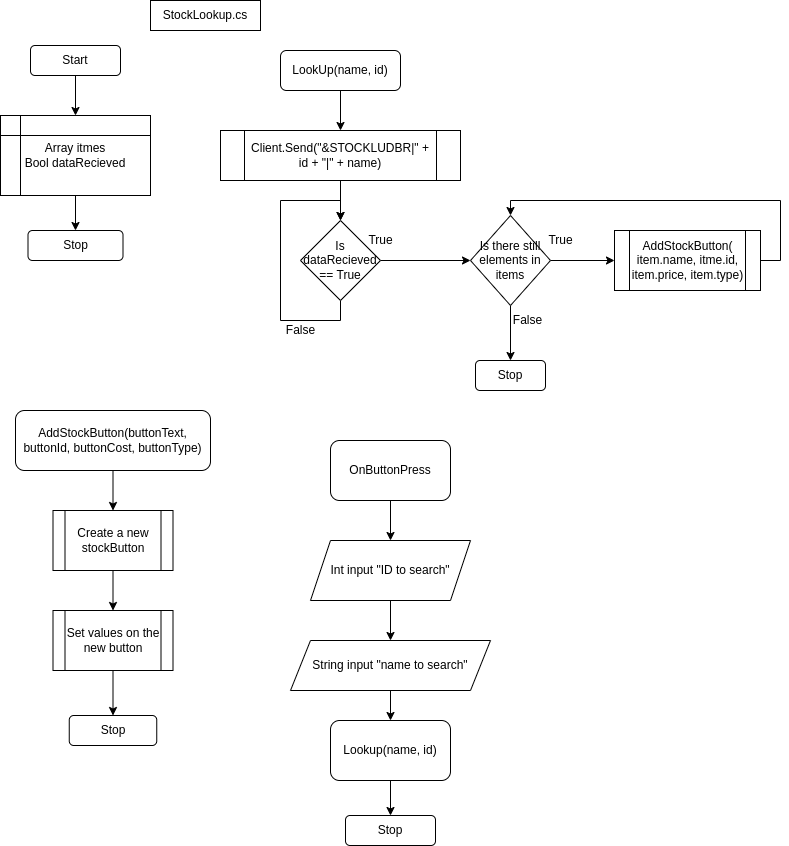

The diagram above was exported from draw.io. Its source (the exported page's mxGraphModel, read from the mxfile embedded in the PNG):
<mxGraphModel dx="630" dy="537" grid="1" gridSize="10" guides="1" tooltips="1" connect="1" arrows="1" fold="1" page="1" pageScale="1" pageWidth="827" pageHeight="1169" math="0" shadow="0">
  <root>
    <mxCell id="0" />
    <mxCell id="1" parent="0" />
    <mxCell id="4iDtlcB-9uRCgEGdE6f9-9" style="edgeStyle=orthogonalEdgeStyle;rounded=0;orthogonalLoop=1;jettySize=auto;html=1;" parent="1" source="4iDtlcB-9uRCgEGdE6f9-1" target="4iDtlcB-9uRCgEGdE6f9-2" edge="1">
      <mxGeometry relative="1" as="geometry" />
    </mxCell>
    <mxCell id="4iDtlcB-9uRCgEGdE6f9-1" value="LookUp(name, id)" style="rounded=1;whiteSpace=wrap;html=1;" parent="1" vertex="1">
      <mxGeometry x="310" y="50" width="120" height="40" as="geometry" />
    </mxCell>
    <mxCell id="4iDtlcB-9uRCgEGdE6f9-10" style="edgeStyle=orthogonalEdgeStyle;rounded=0;orthogonalLoop=1;jettySize=auto;html=1;" parent="1" source="4iDtlcB-9uRCgEGdE6f9-2" target="4iDtlcB-9uRCgEGdE6f9-5" edge="1">
      <mxGeometry relative="1" as="geometry" />
    </mxCell>
    <mxCell id="4iDtlcB-9uRCgEGdE6f9-2" value="Client.Send(&quot;&amp;amp;STOCKLUDBR|&quot; + id + &quot;|&quot; + name)" style="shape=process;whiteSpace=wrap;html=1;backgroundOutline=1;" parent="1" vertex="1">
      <mxGeometry x="250" y="130" width="240" height="50" as="geometry" />
    </mxCell>
    <mxCell id="4iDtlcB-9uRCgEGdE6f9-12" style="edgeStyle=orthogonalEdgeStyle;rounded=0;orthogonalLoop=1;jettySize=auto;html=1;entryX=0;entryY=0.5;entryDx=0;entryDy=0;" parent="1" source="4iDtlcB-9uRCgEGdE6f9-5" target="4iDtlcB-9uRCgEGdE6f9-6" edge="1">
      <mxGeometry relative="1" as="geometry" />
    </mxCell>
    <mxCell id="4iDtlcB-9uRCgEGdE6f9-16" style="edgeStyle=orthogonalEdgeStyle;rounded=0;orthogonalLoop=1;jettySize=auto;html=1;exitX=0.5;exitY=1;exitDx=0;exitDy=0;entryX=0.5;entryY=0;entryDx=0;entryDy=0;" parent="1" source="4iDtlcB-9uRCgEGdE6f9-5" target="4iDtlcB-9uRCgEGdE6f9-5" edge="1">
      <mxGeometry relative="1" as="geometry">
        <mxPoint x="370" y="200" as="targetPoint" />
        <Array as="points">
          <mxPoint x="370" y="320" />
          <mxPoint x="310" y="320" />
          <mxPoint x="310" y="200" />
          <mxPoint x="370" y="200" />
        </Array>
      </mxGeometry>
    </mxCell>
    <mxCell id="4iDtlcB-9uRCgEGdE6f9-5" value="Is dataRecieved == True" style="rhombus;whiteSpace=wrap;html=1;" parent="1" vertex="1">
      <mxGeometry x="330" y="220" width="80" height="80" as="geometry" />
    </mxCell>
    <mxCell id="4iDtlcB-9uRCgEGdE6f9-13" style="edgeStyle=orthogonalEdgeStyle;rounded=0;orthogonalLoop=1;jettySize=auto;html=1;entryX=0;entryY=0.5;entryDx=0;entryDy=0;" parent="1" source="4iDtlcB-9uRCgEGdE6f9-6" target="4iDtlcB-9uRCgEGdE6f9-8" edge="1">
      <mxGeometry relative="1" as="geometry" />
    </mxCell>
    <mxCell id="4iDtlcB-9uRCgEGdE6f9-17" style="edgeStyle=orthogonalEdgeStyle;rounded=0;orthogonalLoop=1;jettySize=auto;html=1;entryX=0.5;entryY=0;entryDx=0;entryDy=0;" parent="1" source="4iDtlcB-9uRCgEGdE6f9-6" target="4iDtlcB-9uRCgEGdE6f9-7" edge="1">
      <mxGeometry relative="1" as="geometry" />
    </mxCell>
    <mxCell id="4iDtlcB-9uRCgEGdE6f9-6" value="Is there still elements in items" style="rhombus;whiteSpace=wrap;html=1;" parent="1" vertex="1">
      <mxGeometry x="500" y="215" width="80" height="90" as="geometry" />
    </mxCell>
    <mxCell id="4iDtlcB-9uRCgEGdE6f9-7" value="Stop" style="rounded=1;whiteSpace=wrap;html=1;" parent="1" vertex="1">
      <mxGeometry x="505" y="360" width="70" height="30" as="geometry" />
    </mxCell>
    <mxCell id="4iDtlcB-9uRCgEGdE6f9-14" style="edgeStyle=orthogonalEdgeStyle;rounded=0;orthogonalLoop=1;jettySize=auto;html=1;entryX=0.5;entryY=0;entryDx=0;entryDy=0;" parent="1" source="4iDtlcB-9uRCgEGdE6f9-8" target="4iDtlcB-9uRCgEGdE6f9-6" edge="1">
      <mxGeometry relative="1" as="geometry">
        <Array as="points">
          <mxPoint x="810" y="260" />
          <mxPoint x="810" y="200" />
          <mxPoint x="540" y="200" />
        </Array>
      </mxGeometry>
    </mxCell>
    <mxCell id="4iDtlcB-9uRCgEGdE6f9-8" value="AddStockButton( item.name, itme.id, item.price, item.type)" style="shape=process;whiteSpace=wrap;html=1;backgroundOutline=1;" parent="1" vertex="1">
      <mxGeometry x="644" y="230" width="146" height="60" as="geometry" />
    </mxCell>
    <mxCell id="4iDtlcB-9uRCgEGdE6f9-18" value="False" style="text;html=1;align=center;verticalAlign=middle;resizable=0;points=[];autosize=1;strokeColor=none;fillColor=none;" parent="1" vertex="1">
      <mxGeometry x="305" y="315" width="50" height="30" as="geometry" />
    </mxCell>
    <mxCell id="4iDtlcB-9uRCgEGdE6f9-19" value="True" style="text;html=1;align=center;verticalAlign=middle;resizable=0;points=[];autosize=1;strokeColor=none;fillColor=none;" parent="1" vertex="1">
      <mxGeometry x="385" y="225" width="50" height="30" as="geometry" />
    </mxCell>
    <mxCell id="4iDtlcB-9uRCgEGdE6f9-20" value="True" style="text;html=1;align=center;verticalAlign=middle;resizable=0;points=[];autosize=1;strokeColor=none;fillColor=none;" parent="1" vertex="1">
      <mxGeometry x="565" y="225" width="50" height="30" as="geometry" />
    </mxCell>
    <mxCell id="4iDtlcB-9uRCgEGdE6f9-21" value="False" style="text;html=1;align=center;verticalAlign=middle;resizable=0;points=[];autosize=1;strokeColor=none;fillColor=none;" parent="1" vertex="1">
      <mxGeometry x="532" y="305" width="50" height="30" as="geometry" />
    </mxCell>
    <mxCell id="4iDtlcB-9uRCgEGdE6f9-22" value="Start" style="rounded=1;whiteSpace=wrap;html=1;" parent="1" vertex="1">
      <mxGeometry x="60" y="45" width="90" height="30" as="geometry" />
    </mxCell>
    <mxCell id="4iDtlcB-9uRCgEGdE6f9-23" value="Array itmes&lt;br&gt;Bool dataRecieved" style="shape=internalStorage;whiteSpace=wrap;html=1;backgroundOutline=1;" parent="1" vertex="1">
      <mxGeometry x="30" y="115" width="150" height="80" as="geometry" />
    </mxCell>
    <mxCell id="4iDtlcB-9uRCgEGdE6f9-24" value="Stop" style="rounded=1;whiteSpace=wrap;html=1;" parent="1" vertex="1">
      <mxGeometry x="57.5" y="230" width="95" height="30" as="geometry" />
    </mxCell>
    <mxCell id="4iDtlcB-9uRCgEGdE6f9-25" value="" style="endArrow=classic;html=1;rounded=0;entryX=0.5;entryY=0;entryDx=0;entryDy=0;exitX=0.5;exitY=1;exitDx=0;exitDy=0;" parent="1" source="4iDtlcB-9uRCgEGdE6f9-22" target="4iDtlcB-9uRCgEGdE6f9-23" edge="1">
      <mxGeometry width="50" height="50" relative="1" as="geometry">
        <mxPoint x="260" y="280" as="sourcePoint" />
        <mxPoint x="310" y="230" as="targetPoint" />
      </mxGeometry>
    </mxCell>
    <mxCell id="4iDtlcB-9uRCgEGdE6f9-26" value="" style="endArrow=classic;html=1;rounded=0;entryX=0.5;entryY=0;entryDx=0;entryDy=0;exitX=0.5;exitY=1;exitDx=0;exitDy=0;" parent="1" source="4iDtlcB-9uRCgEGdE6f9-23" target="4iDtlcB-9uRCgEGdE6f9-24" edge="1">
      <mxGeometry width="50" height="50" relative="1" as="geometry">
        <mxPoint x="260" y="280" as="sourcePoint" />
        <mxPoint x="310" y="230" as="targetPoint" />
      </mxGeometry>
    </mxCell>
    <mxCell id="4iDtlcB-9uRCgEGdE6f9-31" style="edgeStyle=orthogonalEdgeStyle;rounded=0;orthogonalLoop=1;jettySize=auto;html=1;" parent="1" source="4iDtlcB-9uRCgEGdE6f9-27" target="4iDtlcB-9uRCgEGdE6f9-28" edge="1">
      <mxGeometry relative="1" as="geometry" />
    </mxCell>
    <mxCell id="4iDtlcB-9uRCgEGdE6f9-27" value="AddStockButton(buttonText, buttonId, buttonCost, buttonType)" style="rounded=1;whiteSpace=wrap;html=1;" parent="1" vertex="1">
      <mxGeometry x="45" y="410" width="195" height="60" as="geometry" />
    </mxCell>
    <mxCell id="4iDtlcB-9uRCgEGdE6f9-32" style="edgeStyle=orthogonalEdgeStyle;rounded=0;orthogonalLoop=1;jettySize=auto;html=1;entryX=0.5;entryY=0;entryDx=0;entryDy=0;" parent="1" source="4iDtlcB-9uRCgEGdE6f9-28" target="4iDtlcB-9uRCgEGdE6f9-29" edge="1">
      <mxGeometry relative="1" as="geometry" />
    </mxCell>
    <mxCell id="4iDtlcB-9uRCgEGdE6f9-28" value="Create a new stockButton" style="shape=process;whiteSpace=wrap;html=1;backgroundOutline=1;" parent="1" vertex="1">
      <mxGeometry x="82.5" y="510" width="120" height="60" as="geometry" />
    </mxCell>
    <mxCell id="4iDtlcB-9uRCgEGdE6f9-33" style="edgeStyle=orthogonalEdgeStyle;rounded=0;orthogonalLoop=1;jettySize=auto;html=1;entryX=0.5;entryY=0;entryDx=0;entryDy=0;" parent="1" source="4iDtlcB-9uRCgEGdE6f9-29" target="4iDtlcB-9uRCgEGdE6f9-30" edge="1">
      <mxGeometry relative="1" as="geometry" />
    </mxCell>
    <mxCell id="4iDtlcB-9uRCgEGdE6f9-29" value="Set values on the new button" style="shape=process;whiteSpace=wrap;html=1;backgroundOutline=1;" parent="1" vertex="1">
      <mxGeometry x="82.5" y="610" width="120" height="60" as="geometry" />
    </mxCell>
    <mxCell id="4iDtlcB-9uRCgEGdE6f9-30" value="Stop" style="rounded=1;whiteSpace=wrap;html=1;" parent="1" vertex="1">
      <mxGeometry x="98.75" y="715" width="87.5" height="30" as="geometry" />
    </mxCell>
    <mxCell id="4iDtlcB-9uRCgEGdE6f9-38" style="edgeStyle=orthogonalEdgeStyle;rounded=0;orthogonalLoop=1;jettySize=auto;html=1;entryX=0.5;entryY=0;entryDx=0;entryDy=0;" parent="1" source="4iDtlcB-9uRCgEGdE6f9-34" target="4iDtlcB-9uRCgEGdE6f9-35" edge="1">
      <mxGeometry relative="1" as="geometry" />
    </mxCell>
    <mxCell id="4iDtlcB-9uRCgEGdE6f9-34" value="OnButtonPress" style="rounded=1;whiteSpace=wrap;html=1;" parent="1" vertex="1">
      <mxGeometry x="360" y="440" width="120" height="60" as="geometry" />
    </mxCell>
    <mxCell id="4iDtlcB-9uRCgEGdE6f9-39" style="edgeStyle=orthogonalEdgeStyle;rounded=0;orthogonalLoop=1;jettySize=auto;html=1;entryX=0.5;entryY=0;entryDx=0;entryDy=0;" parent="1" source="4iDtlcB-9uRCgEGdE6f9-35" target="4iDtlcB-9uRCgEGdE6f9-36" edge="1">
      <mxGeometry relative="1" as="geometry" />
    </mxCell>
    <mxCell id="4iDtlcB-9uRCgEGdE6f9-35" value="Int input &quot;ID to search&quot;" style="shape=parallelogram;perimeter=parallelogramPerimeter;whiteSpace=wrap;html=1;fixedSize=1;" parent="1" vertex="1">
      <mxGeometry x="340" y="540" width="160" height="60" as="geometry" />
    </mxCell>
    <mxCell id="4iDtlcB-9uRCgEGdE6f9-40" style="edgeStyle=orthogonalEdgeStyle;rounded=0;orthogonalLoop=1;jettySize=auto;html=1;entryX=0.5;entryY=0;entryDx=0;entryDy=0;" parent="1" source="4iDtlcB-9uRCgEGdE6f9-36" target="4iDtlcB-9uRCgEGdE6f9-37" edge="1">
      <mxGeometry relative="1" as="geometry" />
    </mxCell>
    <mxCell id="4iDtlcB-9uRCgEGdE6f9-36" value="String input &quot;name to search&quot;" style="shape=parallelogram;perimeter=parallelogramPerimeter;whiteSpace=wrap;html=1;fixedSize=1;" parent="1" vertex="1">
      <mxGeometry x="320" y="640" width="200" height="50" as="geometry" />
    </mxCell>
    <mxCell id="4iDtlcB-9uRCgEGdE6f9-42" style="edgeStyle=orthogonalEdgeStyle;rounded=0;orthogonalLoop=1;jettySize=auto;html=1;entryX=0.5;entryY=0;entryDx=0;entryDy=0;" parent="1" source="4iDtlcB-9uRCgEGdE6f9-37" target="4iDtlcB-9uRCgEGdE6f9-41" edge="1">
      <mxGeometry relative="1" as="geometry" />
    </mxCell>
    <mxCell id="4iDtlcB-9uRCgEGdE6f9-37" value="Lookup(name, id)" style="rounded=1;whiteSpace=wrap;html=1;" parent="1" vertex="1">
      <mxGeometry x="360" y="720" width="120" height="60" as="geometry" />
    </mxCell>
    <mxCell id="4iDtlcB-9uRCgEGdE6f9-41" value="Stop" style="rounded=1;whiteSpace=wrap;html=1;" parent="1" vertex="1">
      <mxGeometry x="375" y="815" width="90" height="30" as="geometry" />
    </mxCell>
    <mxCell id="h26_x4ZHxpm2CmOMBjns-1" value="StockLookup.cs" style="rounded=0;whiteSpace=wrap;html=1;" vertex="1" parent="1">
      <mxGeometry x="180" width="110" height="30" as="geometry" />
    </mxCell>
  </root>
</mxGraphModel>